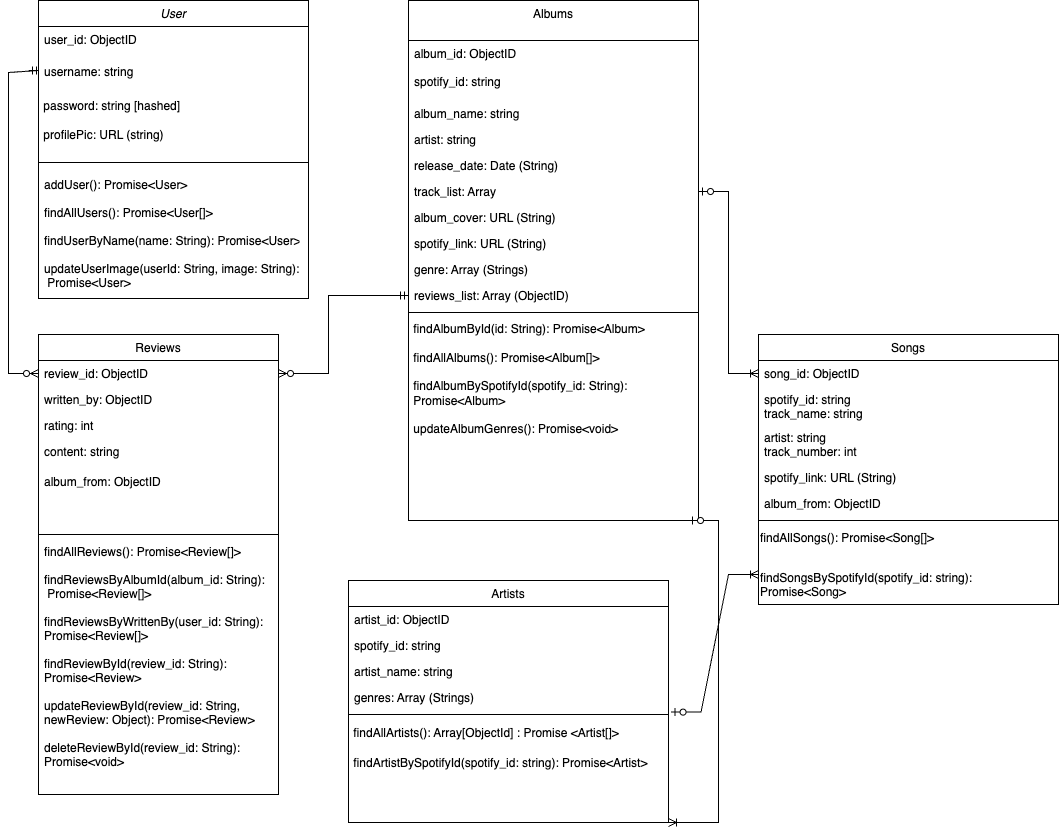

The diagram above was exported from draw.io. Its source (the exported page's mxGraphModel, read from the mxfile embedded in the PNG):
<mxGraphModel dx="1970" dy="1298" grid="1" gridSize="10" guides="1" tooltips="1" connect="1" arrows="1" fold="1" page="1" pageScale="1" pageWidth="827" pageHeight="1169" math="0" shadow="0">
  <root>
    <mxCell id="WIyWlLk6GJQsqaUBKTNV-0" />
    <mxCell id="WIyWlLk6GJQsqaUBKTNV-1" parent="WIyWlLk6GJQsqaUBKTNV-0" />
    <mxCell id="zkfFHV4jXpPFQw0GAbJ--0" value="User" style="swimlane;fontStyle=2;align=center;verticalAlign=top;childLayout=stackLayout;horizontal=1;startSize=26;horizontalStack=0;resizeParent=1;resizeLast=0;collapsible=1;marginBottom=0;rounded=0;shadow=0;strokeWidth=1;" parent="WIyWlLk6GJQsqaUBKTNV-1" vertex="1">
      <mxGeometry x="120" y="130" width="270" height="298" as="geometry">
        <mxRectangle x="230" y="140" width="160" height="26" as="alternateBounds" />
      </mxGeometry>
    </mxCell>
    <mxCell id="gYQG4Pri7uQ34rOo2u-z-31" value="user_id: ObjectID" style="text;align=left;verticalAlign=top;spacingLeft=4;spacingRight=4;overflow=hidden;rotatable=0;points=[[0,0.5],[1,0.5]];portConstraint=eastwest;" parent="zkfFHV4jXpPFQw0GAbJ--0" vertex="1">
      <mxGeometry y="26" width="270" height="32" as="geometry" />
    </mxCell>
    <mxCell id="zkfFHV4jXpPFQw0GAbJ--1" value="username: string" style="text;align=left;verticalAlign=top;spacingLeft=4;spacingRight=4;overflow=hidden;rotatable=0;points=[[0,0.5],[1,0.5]];portConstraint=eastwest;" parent="zkfFHV4jXpPFQw0GAbJ--0" vertex="1">
      <mxGeometry y="58" width="270" height="32" as="geometry" />
    </mxCell>
    <mxCell id="KrdtBZSRyHfutHtvq-Op-0" value="&amp;nbsp;password: string [hashed]&lt;div&gt;&amp;nbsp;&lt;/div&gt;&lt;div&gt;&amp;nbsp;profilePic: URL (string&lt;span style=&quot;background-color: initial;&quot;&gt;)&lt;/span&gt;&lt;/div&gt;" style="text;html=1;align=left;verticalAlign=middle;resizable=0;points=[];autosize=1;strokeColor=none;fillColor=none;" parent="zkfFHV4jXpPFQw0GAbJ--0" vertex="1">
      <mxGeometry y="90" width="270" height="60" as="geometry" />
    </mxCell>
    <mxCell id="zkfFHV4jXpPFQw0GAbJ--4" value="" style="line;html=1;strokeWidth=1;align=left;verticalAlign=middle;spacingTop=-1;spacingLeft=3;spacingRight=3;rotatable=0;labelPosition=right;points=[];portConstraint=eastwest;" parent="zkfFHV4jXpPFQw0GAbJ--0" vertex="1">
      <mxGeometry y="150" width="270" height="24" as="geometry" />
    </mxCell>
    <mxCell id="gYQG4Pri7uQ34rOo2u-z-43" value="addUser(): Promise&lt;User&gt;&#10;&#10;findAllUsers(): Promise&lt;User[]&gt;&#10;&#10;findUserByName(name: String): Promise&lt;User&gt;&#10;&#10;updateUserImage(userId: String, image: String):&#10; Promise&lt;User&gt;&#10;" style="text;align=left;verticalAlign=top;spacingLeft=4;spacingRight=9;overflow=hidden;rotatable=0;points=[[0,0.5],[1,0.5]];portConstraint=eastwest;rounded=0;shadow=0;html=0;spacingTop=-3;strokeColor=none;spacing=2;" parent="zkfFHV4jXpPFQw0GAbJ--0" vertex="1">
      <mxGeometry y="174" width="270" height="124" as="geometry" />
    </mxCell>
    <mxCell id="zkfFHV4jXpPFQw0GAbJ--17" value="Albums" style="swimlane;fontStyle=0;align=center;verticalAlign=top;childLayout=stackLayout;horizontal=1;startSize=40;horizontalStack=0;resizeParent=1;resizeLast=0;collapsible=1;marginBottom=0;rounded=0;shadow=0;strokeWidth=1;" parent="WIyWlLk6GJQsqaUBKTNV-1" vertex="1">
      <mxGeometry x="490" y="130" width="290" height="520" as="geometry">
        <mxRectangle x="550" y="140" width="160" height="26" as="alternateBounds" />
      </mxGeometry>
    </mxCell>
    <mxCell id="gYQG4Pri7uQ34rOo2u-z-29" value="album_id: ObjectID&#10;&#10;spotify_id: string" style="text;align=left;verticalAlign=top;spacingLeft=4;spacingRight=4;overflow=hidden;rotatable=0;points=[[0,0.5],[1,0.5]];portConstraint=eastwest;" parent="zkfFHV4jXpPFQw0GAbJ--17" vertex="1">
      <mxGeometry y="40" width="290" height="60" as="geometry" />
    </mxCell>
    <mxCell id="zkfFHV4jXpPFQw0GAbJ--18" value="album_name: string" style="text;align=left;verticalAlign=top;spacingLeft=4;spacingRight=4;overflow=hidden;rotatable=0;points=[[0,0.5],[1,0.5]];portConstraint=eastwest;" parent="zkfFHV4jXpPFQw0GAbJ--17" vertex="1">
      <mxGeometry y="100" width="290" height="26" as="geometry" />
    </mxCell>
    <mxCell id="zkfFHV4jXpPFQw0GAbJ--19" value="artist: string" style="text;align=left;verticalAlign=top;spacingLeft=4;spacingRight=4;overflow=hidden;rotatable=0;points=[[0,0.5],[1,0.5]];portConstraint=eastwest;rounded=0;shadow=0;html=0;" parent="zkfFHV4jXpPFQw0GAbJ--17" vertex="1">
      <mxGeometry y="126" width="290" height="26" as="geometry" />
    </mxCell>
    <mxCell id="zkfFHV4jXpPFQw0GAbJ--22" value="release_date: Date (String)" style="text;align=left;verticalAlign=top;spacingLeft=4;spacingRight=4;overflow=hidden;rotatable=0;points=[[0,0.5],[1,0.5]];portConstraint=eastwest;rounded=0;shadow=0;html=0;" parent="zkfFHV4jXpPFQw0GAbJ--17" vertex="1">
      <mxGeometry y="152" width="290" height="26" as="geometry" />
    </mxCell>
    <mxCell id="gYQG4Pri7uQ34rOo2u-z-25" value="track_list: Array" style="text;align=left;verticalAlign=top;spacingLeft=4;spacingRight=4;overflow=hidden;rotatable=0;points=[[0,0.5],[1,0.5]];portConstraint=eastwest;rounded=0;shadow=0;html=0;" parent="zkfFHV4jXpPFQw0GAbJ--17" vertex="1">
      <mxGeometry y="178" width="290" height="26" as="geometry" />
    </mxCell>
    <mxCell id="gYQG4Pri7uQ34rOo2u-z-18" value="album_cover: URL (String)" style="text;align=left;verticalAlign=top;spacingLeft=4;spacingRight=4;overflow=hidden;rotatable=0;points=[[0,0.5],[1,0.5]];portConstraint=eastwest;rounded=0;shadow=0;html=0;" parent="zkfFHV4jXpPFQw0GAbJ--17" vertex="1">
      <mxGeometry y="204" width="290" height="26" as="geometry" />
    </mxCell>
    <mxCell id="lecXuC33uUls0ZDwXdwB-0" value="spotify_link: URL (String)" style="text;align=left;verticalAlign=top;spacingLeft=4;spacingRight=4;overflow=hidden;rotatable=0;points=[[0,0.5],[1,0.5]];portConstraint=eastwest;rounded=0;shadow=0;html=0;" parent="zkfFHV4jXpPFQw0GAbJ--17" vertex="1">
      <mxGeometry y="230" width="290" height="26" as="geometry" />
    </mxCell>
    <mxCell id="gYQG4Pri7uQ34rOo2u-z-37" value="genre: Array (Strings)" style="text;align=left;verticalAlign=top;spacingLeft=4;spacingRight=4;overflow=hidden;rotatable=0;points=[[0,0.5],[1,0.5]];portConstraint=eastwest;rounded=0;shadow=0;html=0;" parent="zkfFHV4jXpPFQw0GAbJ--17" vertex="1">
      <mxGeometry y="256" width="290" height="26" as="geometry" />
    </mxCell>
    <mxCell id="gYQG4Pri7uQ34rOo2u-z-23" value="reviews_list: Array (ObjectID)" style="text;align=left;verticalAlign=top;spacingLeft=4;spacingRight=4;overflow=hidden;rotatable=0;points=[[0,0.5],[1,0.5]];portConstraint=eastwest;rounded=0;shadow=0;html=0;" parent="zkfFHV4jXpPFQw0GAbJ--17" vertex="1">
      <mxGeometry y="282" width="290" height="26" as="geometry" />
    </mxCell>
    <mxCell id="zkfFHV4jXpPFQw0GAbJ--23" value="" style="line;html=1;strokeWidth=1;align=left;verticalAlign=middle;spacingTop=-1;spacingLeft=3;spacingRight=3;rotatable=0;labelPosition=right;points=[];portConstraint=eastwest;" parent="zkfFHV4jXpPFQw0GAbJ--17" vertex="1">
      <mxGeometry y="308" width="290" height="8" as="geometry" />
    </mxCell>
    <mxCell id="HrqAQvrJviqNkCsym8PT-18" value="&lt;div&gt;&amp;nbsp;findAlbumById(id: String): Promise&amp;lt;Album&amp;gt;&lt;br&gt;&lt;/div&gt;&lt;div&gt;&lt;br&gt;&lt;/div&gt;&lt;div&gt;&amp;nbsp;findAllAlbums(): Promise&amp;lt;Album[]&amp;gt;&lt;br&gt;&lt;/div&gt;&lt;div&gt;&lt;br&gt;&lt;/div&gt;&lt;div&gt;&amp;nbsp;findAlbumBySpotifyId(spotify_id: String):&amp;nbsp;&lt;/div&gt;&lt;div&gt;&amp;nbsp;Promise&amp;lt;Album&amp;gt;&lt;br&gt;&lt;/div&gt;&lt;div&gt;&lt;br&gt;&lt;/div&gt;&lt;div&gt;&amp;nbsp;updateAlbumGenres(): Promise&amp;lt;void&amp;gt;&lt;br&gt;&lt;/div&gt;&lt;div&gt;&lt;br style=&quot;&quot;&gt;&lt;/div&gt;" style="text;html=1;align=left;verticalAlign=middle;resizable=0;points=[];autosize=1;strokeColor=none;fillColor=none;" vertex="1" parent="zkfFHV4jXpPFQw0GAbJ--17">
      <mxGeometry y="316" width="290" height="140" as="geometry" />
    </mxCell>
    <mxCell id="HrqAQvrJviqNkCsym8PT-23" value="" style="edgeStyle=entityRelationEdgeStyle;fontSize=12;html=1;endArrow=ERoneToMany;startArrow=ERzeroToOne;rounded=0;entryX=1;entryY=1;entryDx=0;entryDy=0;" edge="1" parent="zkfFHV4jXpPFQw0GAbJ--17" target="lecXuC33uUls0ZDwXdwB-1">
      <mxGeometry width="100" height="100" relative="1" as="geometry">
        <mxPoint x="280" y="520" as="sourcePoint" />
        <mxPoint x="260" y="746" as="targetPoint" />
        <Array as="points">
          <mxPoint x="-40" y="684" />
          <mxPoint x="-40" y="644" />
          <mxPoint x="-80" y="614" />
          <mxPoint x="-90" y="634" />
          <mxPoint x="240" y="800" />
        </Array>
      </mxGeometry>
    </mxCell>
    <mxCell id="gYQG4Pri7uQ34rOo2u-z-0" value="Songs" style="swimlane;fontStyle=0;align=center;verticalAlign=top;childLayout=stackLayout;horizontal=1;startSize=26;horizontalStack=0;resizeParent=1;resizeLast=0;collapsible=1;marginBottom=0;rounded=0;shadow=0;strokeWidth=1;" parent="WIyWlLk6GJQsqaUBKTNV-1" vertex="1">
      <mxGeometry x="840" y="464" width="300" height="270" as="geometry">
        <mxRectangle x="550" y="140" width="160" height="26" as="alternateBounds" />
      </mxGeometry>
    </mxCell>
    <mxCell id="gYQG4Pri7uQ34rOo2u-z-28" value="song_id: ObjectID" style="text;align=left;verticalAlign=top;spacingLeft=4;spacingRight=4;overflow=hidden;rotatable=0;points=[[0,0.5],[1,0.5]];portConstraint=eastwest;" parent="gYQG4Pri7uQ34rOo2u-z-0" vertex="1">
      <mxGeometry y="26" width="300" height="26" as="geometry" />
    </mxCell>
    <mxCell id="gYQG4Pri7uQ34rOo2u-z-1" value="spotify_id: string&#10;track_name: string" style="text;align=left;verticalAlign=top;spacingLeft=4;spacingRight=4;overflow=hidden;rotatable=0;points=[[0,0.5],[1,0.5]];portConstraint=eastwest;" parent="gYQG4Pri7uQ34rOo2u-z-0" vertex="1">
      <mxGeometry y="52" width="300" height="38" as="geometry" />
    </mxCell>
    <mxCell id="gYQG4Pri7uQ34rOo2u-z-2" value="artist: string&#10;track_number: int" style="text;align=left;verticalAlign=top;spacingLeft=4;spacingRight=4;overflow=hidden;rotatable=0;points=[[0,0.5],[1,0.5]];portConstraint=eastwest;rounded=0;shadow=0;html=0;" parent="gYQG4Pri7uQ34rOo2u-z-0" vertex="1">
      <mxGeometry y="90" width="300" height="40" as="geometry" />
    </mxCell>
    <mxCell id="gYQG4Pri7uQ34rOo2u-z-19" value="spotify_link: URL (String)&#10;" style="text;align=left;verticalAlign=top;spacingLeft=4;spacingRight=4;overflow=hidden;rotatable=0;points=[[0,0.5],[1,0.5]];portConstraint=eastwest;rounded=0;shadow=0;html=0;" parent="gYQG4Pri7uQ34rOo2u-z-0" vertex="1">
      <mxGeometry y="130" width="300" height="26" as="geometry" />
    </mxCell>
    <mxCell id="gYQG4Pri7uQ34rOo2u-z-3" value="album_from: ObjectID" style="text;align=left;verticalAlign=top;spacingLeft=4;spacingRight=4;overflow=hidden;rotatable=0;points=[[0,0.5],[1,0.5]];portConstraint=eastwest;rounded=0;shadow=0;html=0;" parent="gYQG4Pri7uQ34rOo2u-z-0" vertex="1">
      <mxGeometry y="156" width="300" height="26" as="geometry" />
    </mxCell>
    <mxCell id="gYQG4Pri7uQ34rOo2u-z-6" value="" style="line;html=1;strokeWidth=1;align=left;verticalAlign=middle;spacingTop=-1;spacingLeft=3;spacingRight=3;rotatable=0;labelPosition=right;points=[];portConstraint=eastwest;" parent="gYQG4Pri7uQ34rOo2u-z-0" vertex="1">
      <mxGeometry y="182" width="300" height="8" as="geometry" />
    </mxCell>
    <mxCell id="OJTF9X6TBw9AqagtWYOq-13" value="findAllSongs(): Promise&amp;lt;Song[]&amp;gt;" style="text;whiteSpace=wrap;html=1;" parent="gYQG4Pri7uQ34rOo2u-z-0" vertex="1">
      <mxGeometry y="190" width="300" height="40" as="geometry" />
    </mxCell>
    <mxCell id="OJTF9X6TBw9AqagtWYOq-16" value="findSongsBySpotifyId(spotify_id: string): Promise&amp;lt;Song&amp;gt;" style="text;whiteSpace=wrap;html=1;" vertex="1" parent="gYQG4Pri7uQ34rOo2u-z-0">
      <mxGeometry y="230" width="300" height="40" as="geometry" />
    </mxCell>
    <mxCell id="gYQG4Pri7uQ34rOo2u-z-9" value="Reviews" style="swimlane;fontStyle=0;align=center;verticalAlign=top;childLayout=stackLayout;horizontal=1;startSize=26;horizontalStack=0;resizeParent=1;resizeLast=0;collapsible=1;marginBottom=0;rounded=0;shadow=0;strokeWidth=1;" parent="WIyWlLk6GJQsqaUBKTNV-1" vertex="1">
      <mxGeometry x="120" y="464" width="240" height="460" as="geometry">
        <mxRectangle x="550" y="140" width="160" height="26" as="alternateBounds" />
      </mxGeometry>
    </mxCell>
    <mxCell id="gYQG4Pri7uQ34rOo2u-z-10" value="review_id: ObjectID" style="text;align=left;verticalAlign=top;spacingLeft=4;spacingRight=4;overflow=hidden;rotatable=0;points=[[0,0.5],[1,0.5]];portConstraint=eastwest;" parent="gYQG4Pri7uQ34rOo2u-z-9" vertex="1">
      <mxGeometry y="26" width="240" height="26" as="geometry" />
    </mxCell>
    <mxCell id="gYQG4Pri7uQ34rOo2u-z-11" value="written_by: ObjectID" style="text;align=left;verticalAlign=top;spacingLeft=4;spacingRight=4;overflow=hidden;rotatable=0;points=[[0,0.5],[1,0.5]];portConstraint=eastwest;rounded=0;shadow=0;html=0;" parent="gYQG4Pri7uQ34rOo2u-z-9" vertex="1">
      <mxGeometry y="52" width="240" height="26" as="geometry" />
    </mxCell>
    <mxCell id="gYQG4Pri7uQ34rOo2u-z-13" value="rating: int" style="text;align=left;verticalAlign=top;spacingLeft=4;spacingRight=4;overflow=hidden;rotatable=0;points=[[0,0.5],[1,0.5]];portConstraint=eastwest;rounded=0;shadow=0;html=0;" parent="gYQG4Pri7uQ34rOo2u-z-9" vertex="1">
      <mxGeometry y="78" width="240" height="26" as="geometry" />
    </mxCell>
    <mxCell id="gYQG4Pri7uQ34rOo2u-z-14" value="content: string" style="text;align=left;verticalAlign=top;spacingLeft=4;spacingRight=4;overflow=hidden;rotatable=0;points=[[0,0.5],[1,0.5]];portConstraint=eastwest;rounded=0;shadow=0;html=0;" parent="gYQG4Pri7uQ34rOo2u-z-9" vertex="1">
      <mxGeometry y="104" width="240" height="26" as="geometry" />
    </mxCell>
    <mxCell id="gYQG4Pri7uQ34rOo2u-z-39" value="&#10;album_from: ObjectID" style="text;align=left;verticalAlign=top;spacingLeft=4;spacingRight=4;overflow=hidden;rotatable=0;points=[[0,0.5],[1,0.5]];portConstraint=eastwest;rounded=0;shadow=0;html=0;spacingTop=-10;" parent="gYQG4Pri7uQ34rOo2u-z-9" vertex="1">
      <mxGeometry y="130" width="240" height="66" as="geometry" />
    </mxCell>
    <mxCell id="gYQG4Pri7uQ34rOo2u-z-15" value="" style="line;html=1;strokeWidth=1;align=left;verticalAlign=middle;spacingTop=-1;spacingLeft=3;spacingRight=3;rotatable=0;labelPosition=right;points=[];portConstraint=eastwest;" parent="gYQG4Pri7uQ34rOo2u-z-9" vertex="1">
      <mxGeometry y="196" width="240" height="8" as="geometry" />
    </mxCell>
    <mxCell id="gYQG4Pri7uQ34rOo2u-z-40" value="findAllReviews(): Promise&lt;Review[]&gt;&#10;&#10;findReviewsByAlbumId(album_id: String):&#10; Promise&lt;Review[]&gt;&#10;&#10;findReviewsByWrittenBy(user_id: String): &#10;Promise&lt;Review[]&gt;&#10;&#10;findReviewById(review_id: String): &#10;Promise&lt;Review&gt;&#10;&#10;updateReviewById(review_id: String, &#10;newReview: Object): Promise&lt;Review&gt;&#10;&#10;deleteReviewById(review_id: String): &#10;Promise&lt;void&gt;&#10;&#10;&#10;&#10;" style="text;align=left;verticalAlign=top;spacingLeft=4;spacingRight=4;overflow=hidden;rotatable=0;points=[[0,0.5],[1,0.5]];portConstraint=eastwest;rounded=0;shadow=0;html=0;" parent="gYQG4Pri7uQ34rOo2u-z-9" vertex="1">
      <mxGeometry y="204" width="240" height="256" as="geometry" />
    </mxCell>
    <mxCell id="ra7w5To0ZG4az5cXox3V-0" value="" style="edgeStyle=orthogonalEdgeStyle;fontSize=12;html=1;endArrow=ERzeroToMany;startArrow=ERmandOne;rounded=0;entryX=0;entryY=0.5;entryDx=0;entryDy=0;" parent="WIyWlLk6GJQsqaUBKTNV-1" target="gYQG4Pri7uQ34rOo2u-z-10" edge="1">
      <mxGeometry width="100" height="100" relative="1" as="geometry">
        <mxPoint x="110" y="200" as="sourcePoint" />
        <mxPoint x="160" y="170" as="targetPoint" />
        <Array as="points">
          <mxPoint x="120" y="200" />
          <mxPoint x="120" y="202" />
          <mxPoint x="90" y="202" />
          <mxPoint x="90" y="503" />
        </Array>
      </mxGeometry>
    </mxCell>
    <mxCell id="ra7w5To0ZG4az5cXox3V-1" value="" style="edgeStyle=orthogonalEdgeStyle;fontSize=12;html=1;endArrow=ERzeroToMany;startArrow=ERmandOne;rounded=0;entryX=1;entryY=0.5;entryDx=0;entryDy=0;exitX=0;exitY=0.5;exitDx=0;exitDy=0;" parent="WIyWlLk6GJQsqaUBKTNV-1" source="gYQG4Pri7uQ34rOo2u-z-23" target="gYQG4Pri7uQ34rOo2u-z-10" edge="1">
      <mxGeometry width="100" height="100" relative="1" as="geometry">
        <mxPoint x="510" y="170" as="sourcePoint" />
        <mxPoint x="480" y="397" as="targetPoint" />
        <Array as="points">
          <mxPoint x="410" y="425" />
          <mxPoint x="410" y="503" />
        </Array>
      </mxGeometry>
    </mxCell>
    <mxCell id="ra7w5To0ZG4az5cXox3V-3" value="" style="edgeStyle=entityRelationEdgeStyle;fontSize=12;html=1;endArrow=ERoneToMany;startArrow=ERzeroToOne;rounded=0;exitX=1;exitY=0.5;exitDx=0;exitDy=0;entryX=0;entryY=0.5;entryDx=0;entryDy=0;" parent="WIyWlLk6GJQsqaUBKTNV-1" source="gYQG4Pri7uQ34rOo2u-z-25" target="gYQG4Pri7uQ34rOo2u-z-28" edge="1">
      <mxGeometry width="100" height="100" relative="1" as="geometry">
        <mxPoint x="700" y="350" as="sourcePoint" />
        <mxPoint x="800" y="250" as="targetPoint" />
      </mxGeometry>
    </mxCell>
    <mxCell id="lecXuC33uUls0ZDwXdwB-1" value="Artists&#10;" style="swimlane;fontStyle=0;align=center;verticalAlign=top;childLayout=stackLayout;horizontal=1;startSize=26;horizontalStack=0;resizeParent=1;resizeLast=0;collapsible=1;marginBottom=0;rounded=0;shadow=0;strokeWidth=1;" parent="WIyWlLk6GJQsqaUBKTNV-1" vertex="1">
      <mxGeometry x="430" y="710" width="320" height="242" as="geometry">
        <mxRectangle x="550" y="140" width="160" height="26" as="alternateBounds" />
      </mxGeometry>
    </mxCell>
    <mxCell id="lecXuC33uUls0ZDwXdwB-2" value="artist_id: ObjectID" style="text;align=left;verticalAlign=top;spacingLeft=4;spacingRight=4;overflow=hidden;rotatable=0;points=[[0,0.5],[1,0.5]];portConstraint=eastwest;" parent="lecXuC33uUls0ZDwXdwB-1" vertex="1">
      <mxGeometry y="26" width="320" height="26" as="geometry" />
    </mxCell>
    <mxCell id="lecXuC33uUls0ZDwXdwB-3" value="spotify_id: string" style="text;align=left;verticalAlign=top;spacingLeft=4;spacingRight=4;overflow=hidden;rotatable=0;points=[[0,0.5],[1,0.5]];portConstraint=eastwest;" parent="lecXuC33uUls0ZDwXdwB-1" vertex="1">
      <mxGeometry y="52" width="320" height="26" as="geometry" />
    </mxCell>
    <mxCell id="lecXuC33uUls0ZDwXdwB-4" value="artist_name: string" style="text;align=left;verticalAlign=top;spacingLeft=4;spacingRight=4;overflow=hidden;rotatable=0;points=[[0,0.5],[1,0.5]];portConstraint=eastwest;rounded=0;shadow=0;html=0;" parent="lecXuC33uUls0ZDwXdwB-1" vertex="1">
      <mxGeometry y="78" width="320" height="26" as="geometry" />
    </mxCell>
    <mxCell id="lecXuC33uUls0ZDwXdwB-5" value="genres: Array (Strings)" style="text;align=left;verticalAlign=top;spacingLeft=4;spacingRight=4;overflow=hidden;rotatable=0;points=[[0,0.5],[1,0.5]];portConstraint=eastwest;rounded=0;shadow=0;html=0;" parent="lecXuC33uUls0ZDwXdwB-1" vertex="1">
      <mxGeometry y="104" width="320" height="26" as="geometry" />
    </mxCell>
    <mxCell id="lecXuC33uUls0ZDwXdwB-8" value="" style="line;html=1;strokeWidth=1;align=left;verticalAlign=middle;spacingTop=-1;spacingLeft=3;spacingRight=3;rotatable=0;labelPosition=right;points=[];portConstraint=eastwest;" parent="lecXuC33uUls0ZDwXdwB-1" vertex="1">
      <mxGeometry y="130" width="320" height="8" as="geometry" />
    </mxCell>
    <mxCell id="OJTF9X6TBw9AqagtWYOq-1" value="&lt;div&gt;&amp;nbsp;findAllArtists(): Array[ObjectId] : Promise &amp;lt;Artist[]&amp;gt;&lt;br&gt;&lt;/div&gt;" style="text;html=1;align=left;verticalAlign=middle;resizable=0;points=[];autosize=1;strokeColor=none;fillColor=none;" parent="lecXuC33uUls0ZDwXdwB-1" vertex="1">
      <mxGeometry y="138" width="320" height="30" as="geometry" />
    </mxCell>
    <mxCell id="OJTF9X6TBw9AqagtWYOq-2" value="&lt;div&gt;&amp;nbsp;findArtistBySpotifyId(spotify_id: string): Promise&amp;lt;Artist&amp;gt;&lt;br&gt;&lt;/div&gt;" style="text;html=1;align=left;verticalAlign=middle;resizable=0;points=[];autosize=1;strokeColor=none;fillColor=none;" parent="lecXuC33uUls0ZDwXdwB-1" vertex="1">
      <mxGeometry y="168" width="320" height="30" as="geometry" />
    </mxCell>
    <mxCell id="HrqAQvrJviqNkCsym8PT-22" value="" style="edgeStyle=entityRelationEdgeStyle;fontSize=12;html=1;endArrow=ERoneToMany;startArrow=ERzeroToOne;rounded=0;exitX=1.008;exitY=1.062;exitDx=0;exitDy=0;exitPerimeter=0;entryX=0;entryY=0.25;entryDx=0;entryDy=0;" edge="1" parent="WIyWlLk6GJQsqaUBKTNV-1" source="lecXuC33uUls0ZDwXdwB-5" target="OJTF9X6TBw9AqagtWYOq-16">
      <mxGeometry width="100" height="100" relative="1" as="geometry">
        <mxPoint x="790" y="331" as="sourcePoint" />
        <mxPoint x="830" y="700" as="targetPoint" />
      </mxGeometry>
    </mxCell>
  </root>
</mxGraphModel>